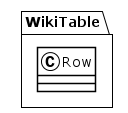

The diagram above was rendered by PlantUML. Its source (embedded in the PNG):
@startuml
!theme plain
package WikiTable {
class Row {
}
}
@enduml